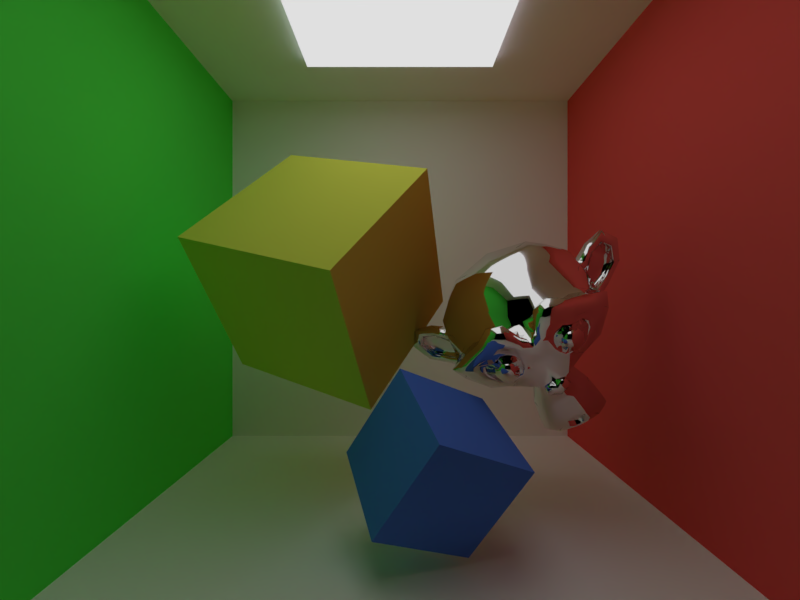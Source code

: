 # Source: blender_comp.blend  (saved by Blender 2.79.0; exported with 4.5.12 LTS)
import bpy
from mathutils import Matrix  # noqa: F401  (used for matrix-valued properties, if any)

bpy.ops.wm.read_factory_settings(use_empty=True)
scene = bpy.context.scene
scene.name = 'Scene'

# ---- collections
col_collection_1 = bpy.data.collections.new('Collection 1'); scene.collection.children.link(col_collection_1)

# ---- materials (node trees are filled in below, after node groups)
mat_monkey_spec = bpy.data.materials.new('monkey.spec')
mat_monkey_spec.alpha_threshold = 0.0
mat_monkey_spec.roughness = 0.5
mat_cube2_diff = bpy.data.materials.new('cube2.diff')
mat_cube2_diff.alpha_threshold = 0.0
mat_cube2_diff.roughness = 0.5
mat_cube1_diff = bpy.data.materials.new('cube1.diff')
mat_cube1_diff.alpha_threshold = 0.0
mat_cube1_diff.roughness = 0.5
mat_light_lumi = bpy.data.materials.new('light.lumi')
mat_light_lumi.alpha_threshold = 0.0
mat_light_lumi.preview_render_type = 'CUBE'
mat_light_lumi.roughness = 0.5
mat_light_lumi.specular_intensity = 0.5319
mat_white_diff = bpy.data.materials.new('white.diff')
mat_white_diff.alpha_threshold = 0.0
mat_white_diff.diffuse_color = (1.0, 1.0, 1.0, 1.0)
mat_white_diff.roughness = 0.5
mat_red_diff = bpy.data.materials.new('red.diff')
mat_red_diff.alpha_threshold = 0.0
mat_red_diff.diffuse_color = (1.0, 0.1, 0.1, 1.0)
mat_red_diff.roughness = 0.5
mat_green_diff = bpy.data.materials.new('green.diff')
mat_green_diff.alpha_threshold = 0.0
mat_green_diff.diffuse_color = (0.1, 1.0, 0.1, 1.0)
mat_green_diff.roughness = 0.5

# ---- material node trees
mat_monkey_spec.use_nodes = True; mat_monkey_spec.node_tree.nodes.clear()
_N = mat_monkey_spec.node_tree.nodes; _L = mat_monkey_spec.node_tree.links
n0 = _N.new('ShaderNodeOutputMaterial'); n0.name = 'Material Output'; n0.location = (300, 300)
n1 = _N.new('ShaderNodeBsdfAnisotropic'); n1.name = 'Glossy BSDF'; n1.location = (10, 300)
n1.distribution = 'GGX'
n1.inputs[1].default_value = 0.0
_L.new(n1.outputs[0], n0.inputs[0])
n0.is_active_output = True
mat_cube2_diff.use_nodes = True; mat_cube2_diff.node_tree.nodes.clear()
_N = mat_cube2_diff.node_tree.nodes; _L = mat_cube2_diff.node_tree.links
n0 = _N.new('ShaderNodeOutputMaterial'); n0.name = 'Material Output'; n0.location = (300, 300)
n1 = _N.new('ShaderNodeBsdfDiffuse'); n1.name = 'Diffuse BSDF'; n1.location = (10, 300)
n1.inputs[0].default_value = (0.08098, 0.2176, 0.8, 1.0)
_L.new(n1.outputs[0], n0.inputs[0])
n0.is_active_output = True
mat_cube1_diff.use_nodes = True; mat_cube1_diff.node_tree.nodes.clear()
_N = mat_cube1_diff.node_tree.nodes; _L = mat_cube1_diff.node_tree.links
n0 = _N.new('ShaderNodeOutputMaterial'); n0.name = 'Material Output'; n0.location = (300, 300)
n1 = _N.new('ShaderNodeBsdfDiffuse'); n1.name = 'Diffuse BSDF'; n1.location = (10, 300)
n1.inputs[0].default_value = (0.7897, 0.8, 0.1098, 1.0)
_L.new(n1.outputs[0], n0.inputs[0])
n0.is_active_output = True
mat_light_lumi.use_nodes = True; mat_light_lumi.node_tree.nodes.clear()
_N = mat_light_lumi.node_tree.nodes; _L = mat_light_lumi.node_tree.links
n0 = _N.new('ShaderNodeOutputMaterial'); n0.name = 'Material Output'; n0.location = (300, 300)
n1 = _N.new('ShaderNodeEmission'); n1.name = 'Emission'; n1.location = (10, 300)
n1.inputs[1].default_value = 0.8
n2 = _N.new('ShaderNodeRGB'); n2.name = 'RGB'; n2.location = (-180, 300)
n2.outputs[0].default_value = (0.9331, 0.9331, 0.9331, 1.0)
_L.new(n1.outputs[0], n0.inputs[0])
_L.new(n2.outputs[0], n1.inputs[0])
n0.is_active_output = True
mat_white_diff.use_nodes = True; mat_white_diff.node_tree.nodes.clear()
_N = mat_white_diff.node_tree.nodes; _L = mat_white_diff.node_tree.links
n0 = _N.new('ShaderNodeOutputMaterial'); n0.name = 'Material Output'; n0.location = (300, 300)
n1 = _N.new('ShaderNodeBsdfDiffuse'); n1.name = 'Diffuse BSDF'; n1.location = (10, 300)
n1.inputs[0].default_value = (1.0, 1.0, 1.0, 1.0)
_L.new(n1.outputs[0], n0.inputs[0])
n0.is_active_output = True

# ---- world
world_world = bpy.data.worlds.new('World'); scene.world = world_world
world_world.color = (0.05088, 0.05088, 0.05088)
world_world.use_sun_shadow = False
world_world.sun_shadow_jitter_overblur = 0.0
world_world.cycles.sampling_method = 'MANUAL'

# ---- cameras
cam_camera_001 = bpy.data.cameras.new('Camera.001')
cam_camera_001.clip_end = 100.0
cam_camera_001.lens = 20.0
cam_camera_001.sensor_width = 32.0
cam_camera_001.sensor_height = 18.0
cam_camera_001.display_size = 2.0
cam_camera_001.dof.focus_distance = 0.0

# ---- meshes
me_suzanne = bpy.data.meshes.new('Suzanne')
me_suzanne.from_pydata([(0.4375, -0.7656, 0.1641), (-0.4375, -0.7656, 0.1641), (0.5, -0.6875, 0.09375), (-0.5, -0.6875, 0.09375), (0.5469, -0.5781, 0.05469), (-0.5469, -0.5781, 0.05469), (0.3516, -0.6172, -0.02344), (-0.3516, -0.6172, -0.02344), (0.3516, -0.7188, 0.03125), (-0.3516, -0.7188, 0.03125), (0.3516, -0.7812, 0.1328), (-0.3516, -0.7812, 0.1328), (0.2734, -0.7969, 0.1641), (-0.2734, -0.7969, 0.1641), (0.2031, -0.7422, 0.09375), (-0.2031, -0.7422, 0.09375), (0.1562, -0.6484, 0.05469), (-0.1562, -0.6484, 0.05469), (0.07812, -0.6562, 0.2422), (-0.07812, -0.6562, 0.2422), (0.1406, -0.7422, 0.2422), (-0.1406, -0.7422, 0.2422), (0.2422, -0.7969, 0.2422), (-0.2422, -0.7969, 0.2422), (0.2734, -0.7969, 0.3281), (-0.2734, -0.7969, 0.3281), (0.2031, -0.7422, 0.3906), (-0.2031, -0.7422, 0.3906), (0.1562, -0.6484, 0.4375), (-0.1562, -0.6484, 0.4375), (0.3516, -0.6172, 0.5156), (-0.3516, -0.6172, 0.5156), (0.3516, -0.7188, 0.4531), (-0.3516, -0.7188, 0.4531), (0.3516, -0.7812, 0.3594), (-0.3516, -0.7812, 0.3594), (0.4375, -0.7656, 0.3281), (-0.4375, -0.7656, 0.3281), (0.5, -0.6875, 0.3906), (-0.5, -0.6875, 0.3906), (0.5469, -0.5781, 0.4375), (-0.5469, -0.5781, 0.4375), (0.625, -0.5625, 0.2422), (-0.625, -0.5625, 0.2422), (0.5625, -0.6719, 0.2422), (-0.5625, -0.6719, 0.2422), (0.4688, -0.7578, 0.2422), (-0.4688, -0.7578, 0.2422), (0.4766, -0.7734, 0.2422), (-0.4766, -0.7734, 0.2422), (0.4453, -0.7812, 0.3359), (-0.4453, -0.7812, 0.3359), (0.3516, -0.8047, 0.375), (-0.3516, -0.8047, 0.375), (0.2656, -0.8203, 0.3359), (-0.2656, -0.8203, 0.3359), (0.2266, -0.8203, 0.2422), (-0.2266, -0.8203, 0.2422), (0.2656, -0.8203, 0.1562), (-0.2656, -0.8203, 0.1562), (0.3516, -0.8281, 0.2422), (-0.3516, -0.8281, 0.2422), (0.3516, -0.8047, 0.1172), (-0.3516, -0.8047, 0.1172), (0.4453, -0.7812, 0.1562), (-0.4453, -0.7812, 0.1562), (0.0, -0.7422, 0.4297), (0.0, -0.8203, 0.3516), (0.0, -0.7344, -0.6797), (0.0, -0.7812, -0.3203), (0.0, -0.7969, -0.1875), (0.0, -0.7188, -0.7734), (0.0, -0.6016, 0.4062), (0.0, -0.5703, 0.5703), (0.0, 0.5469, 0.8984), (0.0, 0.8516, 0.5625), (0.0, 0.8281, 0.07031), (0.0, 0.3516, -0.3828), (0.2031, -0.5625, -0.1875), (-0.2031, -0.5625, -0.1875), (0.3125, -0.5703, -0.4375), (-0.3125, -0.5703, -0.4375), (0.3516, -0.5703, -0.6953), (-0.3516, -0.5703, -0.6953), (0.3672, -0.5312, -0.8906), (-0.3672, -0.5312, -0.8906), (0.3281, -0.5234, -0.9453), (-0.3281, -0.5234, -0.9453), (0.1797, -0.5547, -0.9688), (-0.1797, -0.5547, -0.9688), (0.0, -0.5781, -0.9844), (0.4375, -0.5312, -0.1406), (-0.4375, -0.5312, -0.1406), (0.6328, -0.5391, -0.03906), (-0.6328, -0.5391, -0.03906), (0.8281, -0.4453, 0.1484), (-0.8281, -0.4453, 0.1484), (0.8594, -0.5938, 0.4297), (-0.8594, -0.5938, 0.4297), (0.7109, -0.625, 0.4844), (-0.7109, -0.625, 0.4844), (0.4922, -0.6875, 0.6016), (-0.4922, -0.6875, 0.6016), (0.3203, -0.7344, 0.7578), (-0.3203, -0.7344, 0.7578), (0.1562, -0.7578, 0.7188), (-0.1562, -0.7578, 0.7188), (0.0625, -0.75, 0.4922), (-0.0625, -0.75, 0.4922), (0.1641, -0.7734, 0.4141), (-0.1641, -0.7734, 0.4141), (0.125, -0.7656, 0.3047), (-0.125, -0.7656, 0.3047), (0.2031, -0.7422, 0.09375), (-0.2031, -0.7422, 0.09375), (0.375, -0.7031, 0.01562), (-0.375, -0.7031, 0.01562), (0.4922, -0.6719, 0.0625), (-0.4922, -0.6719, 0.0625), (0.625, -0.6484, 0.1875), (-0.625, -0.6484, 0.1875), (0.6406, -0.6484, 0.2969), (-0.6406, -0.6484, 0.2969), (0.6016, -0.6641, 0.375), (-0.6016, -0.6641, 0.375), (0.4297, -0.7188, 0.4375), (-0.4297, -0.7188, 0.4375), (0.25, -0.7578, 0.4688), (-0.25, -0.7578, 0.4688), (0.0, -0.7344, -0.7656), (0.1094, -0.7344, -0.7188), (-0.1094, -0.7344, -0.7188), (0.1172, -0.7109, -0.8359), (-0.1172, -0.7109, -0.8359), (0.0625, -0.6953, -0.8828), (-0.0625, -0.6953, -0.8828), (0.0, -0.6875, -0.8906), (0.0, -0.75, -0.1953), (0.0, -0.7422, -0.1406), (0.1016, -0.7422, -0.1484), (-0.1016, -0.7422, -0.1484), (0.125, -0.75, -0.2266), (-0.125, -0.75, -0.2266), (0.08594, -0.7422, -0.2891), (-0.08594, -0.7422, -0.2891), (0.3984, -0.6719, -0.04688), (-0.3984, -0.6719, -0.04688), (0.6172, -0.625, 0.05469), (-0.6172, -0.625, 0.05469), (0.7266, -0.6016, 0.2031), (-0.7266, -0.6016, 0.2031), (0.7422, -0.6562, 0.375), (-0.7422, -0.6562, 0.375), (0.6875, -0.7266, 0.4141), (-0.6875, -0.7266, 0.4141), (0.4375, -0.7969, 0.5469), (-0.4375, -0.7969, 0.5469), (0.3125, -0.8359, 0.6406), (-0.3125, -0.8359, 0.6406), (0.2031, -0.8516, 0.6172), (-0.2031, -0.8516, 0.6172), (0.1016, -0.8438, 0.4297), (-0.1016, -0.8438, 0.4297), (0.125, -0.8125, -0.1016), (-0.125, -0.8125, -0.1016), (0.2109, -0.7109, -0.4453), (-0.2109, -0.7109, -0.4453), (0.25, -0.6875, -0.7031), (-0.25, -0.6875, -0.7031), (0.2656, -0.6641, -0.8203), (-0.2656, -0.6641, -0.8203), (0.2344, -0.6328, -0.9141), (-0.2344, -0.6328, -0.9141), (0.1641, -0.6328, -0.9297), (-0.1641, -0.6328, -0.9297), (0.0, -0.6406, -0.9453), (0.0, -0.7266, 0.04688), (0.0, -0.7656, 0.2109), (0.3281, -0.7422, 0.4766), (-0.3281, -0.7422, 0.4766), (0.1641, -0.75, 0.1406), (-0.1641, -0.75, 0.1406), (0.1328, -0.7578, 0.2109), (-0.1328, -0.7578, 0.2109), (0.1172, -0.7344, -0.6875), (-0.1172, -0.7344, -0.6875), (0.07812, -0.75, -0.4453), (-0.07812, -0.75, -0.4453), (0.0, -0.75, -0.4453), (0.0, -0.7422, -0.3281), (0.09375, -0.7812, -0.2734), (-0.09375, -0.7812, -0.2734), (0.1328, -0.7969, -0.2266), (-0.1328, -0.7969, -0.2266), (0.1094, -0.7812, -0.1328), (-0.1094, -0.7812, -0.1328), (0.03906, -0.7812, -0.125), (-0.03906, -0.7812, -0.125), (0.0, -0.8281, -0.2031), (0.04688, -0.8125, -0.1484), (-0.04688, -0.8125, -0.1484), (0.09375, -0.8125, -0.1562), (-0.09375, -0.8125, -0.1562), (0.1094, -0.8281, -0.2266), (-0.1094, -0.8281, -0.2266), (0.07812, -0.8047, -0.25), (-0.07812, -0.8047, -0.25), (0.0, -0.8047, -0.2891), (0.2578, -0.5547, -0.3125), (-0.2578, -0.5547, -0.3125), (0.1641, -0.7109, -0.2422), (-0.1641, -0.7109, -0.2422), (0.1797, -0.7109, -0.3125), (-0.1797, -0.7109, -0.3125), (0.2344, -0.5547, -0.25), (-0.2344, -0.5547, -0.25), (0.0, -0.6875, -0.875), (0.04688, -0.6875, -0.8672), (-0.04688, -0.6875, -0.8672), (0.09375, -0.7109, -0.8203), (-0.09375, -0.7109, -0.8203), (0.09375, -0.7266, -0.7422), (-0.09375, -0.7266, -0.7422), (0.0, -0.6562, -0.7812), (0.09375, -0.6641, -0.75), (-0.09375, -0.6641, -0.75), (0.09375, -0.6406, -0.8125), (-0.09375, -0.6406, -0.8125), (0.04688, -0.6328, -0.8516), (-0.04688, -0.6328, -0.8516), (0.0, -0.6328, -0.8594), (0.1719, -0.7812, 0.2188), (-0.1719, -0.7812, 0.2188), (0.1875, -0.7734, 0.1562), (-0.1875, -0.7734, 0.1562), (0.3359, -0.7578, 0.4297), (-0.3359, -0.7578, 0.4297), (0.2734, -0.7734, 0.4219), (-0.2734, -0.7734, 0.4219), (0.4219, -0.7734, 0.3984), (-0.4219, -0.7734, 0.3984), (0.5625, -0.6953, 0.3516), (-0.5625, -0.6953, 0.3516), (0.5859, -0.6875, 0.2891), (-0.5859, -0.6875, 0.2891), (0.5781, -0.6797, 0.1953), (-0.5781, -0.6797, 0.1953), (0.4766, -0.7188, 0.1016), (-0.4766, -0.7188, 0.1016), (0.375, -0.7422, 0.0625), (-0.375, -0.7422, 0.0625), (0.2266, -0.7812, 0.1094), (-0.2266, -0.7812, 0.1094), (0.1797, -0.7812, 0.2969), (-0.1797, -0.7812, 0.2969), (0.2109, -0.7812, 0.375), (-0.2109, -0.7812, 0.375), (0.2344, -0.7578, 0.3594), (-0.2344, -0.7578, 0.3594), (0.1953, -0.7578, 0.2969), (-0.1953, -0.7578, 0.2969), (0.2422, -0.7578, 0.125), (-0.2422, -0.7578, 0.125), (0.375, -0.7266, 0.08594), (-0.375, -0.7266, 0.08594), (0.4609, -0.7031, 0.1172), (-0.4609, -0.7031, 0.1172), (0.5469, -0.6719, 0.2109), (-0.5469, -0.6719, 0.2109), (0.5547, -0.6719, 0.2812), (-0.5547, -0.6719, 0.2812), (0.5312, -0.6797, 0.3359), (-0.5312, -0.6797, 0.3359), (0.4141, -0.75, 0.3906), (-0.4141, -0.75, 0.3906), (0.2812, -0.7656, 0.3984), (-0.2812, -0.7656, 0.3984), (0.3359, -0.75, 0.4062), (-0.3359, -0.75, 0.4062), (0.2031, -0.75, 0.1719), (-0.2031, -0.75, 0.1719), (0.1953, -0.75, 0.2266), (-0.1953, -0.75, 0.2266), (0.1094, -0.6094, 0.4609), (-0.1094, -0.6094, 0.4609), (0.1953, -0.6172, 0.6641), (-0.1953, -0.6172, 0.6641), (0.3359, -0.5938, 0.6875), (-0.3359, -0.5938, 0.6875), (0.4844, -0.5547, 0.5547), (-0.4844, -0.5547, 0.5547), (0.6797, -0.4922, 0.4531), (-0.6797, -0.4922, 0.4531), (0.7969, -0.4609, 0.4062), (-0.7969, -0.4609, 0.4062), (0.7734, -0.375, 0.1641), (-0.7734, -0.375, 0.1641), (0.6016, -0.4141, 0.0), (-0.6016, -0.4141, 0.0), (0.4375, -0.4688, -0.09375), (-0.4375, -0.4688, -0.09375), (0.0, -0.2891, 0.8984), (0.0, 0.07812, 0.9844), (0.0, 0.6719, -0.1953), (0.0, -0.1875, -0.4609), (0.0, -0.4609, -0.9766), (0.0, -0.3438, -0.8047), (0.0, -0.3203, -0.5703), (0.0, -0.2812, -0.4844), (0.8516, -0.05469, 0.2344), (-0.8516, -0.05469, 0.2344), (0.8594, 0.04688, 0.3203), (-0.8594, 0.04688, 0.3203), (0.7734, 0.4375, 0.2656), (-0.7734, 0.4375, 0.2656), (0.4609, 0.7031, 0.4375), (-0.4609, 0.7031, 0.4375), (0.7344, -0.07031, -0.04688), (-0.7344, -0.07031, -0.04688), (0.5938, 0.1641, -0.125), (-0.5938, 0.1641, -0.125), (0.6406, 0.4297, -0.007812), (-0.6406, 0.4297, -0.007812), (0.3359, 0.6641, 0.05469), (-0.3359, 0.6641, 0.05469), (0.2344, -0.4062, -0.3516), (-0.2344, -0.4062, -0.3516), (0.1797, -0.2578, -0.4141), (-0.1797, -0.2578, -0.4141), (0.2891, -0.3828, -0.7109), (-0.2891, -0.3828, -0.7109), (0.25, -0.3906, -0.5), (-0.25, -0.3906, -0.5), (0.3281, -0.3984, -0.9141), (-0.3281, -0.3984, -0.9141), (0.1406, -0.3672, -0.7578), (-0.1406, -0.3672, -0.7578), (0.125, -0.3594, -0.5391), (-0.125, -0.3594, -0.5391), (0.1641, -0.4375, -0.9453), (-0.1641, -0.4375, -0.9453), (0.2188, -0.4297, -0.2812), (-0.2188, -0.4297, -0.2812), (0.2109, -0.4688, -0.2266), (-0.2109, -0.4688, -0.2266), (0.2031, -0.5, -0.1719), (-0.2031, -0.5, -0.1719), (0.2109, -0.1641, -0.3906), (-0.2109, -0.1641, -0.3906), (0.2969, 0.2656, -0.3125), (-0.2969, 0.2656, -0.3125), (0.3438, 0.5391, -0.1484), (-0.3438, 0.5391, -0.1484), (0.4531, 0.3828, 0.8672), (-0.4531, 0.3828, 0.8672), (0.4531, 0.07031, 0.9297), (-0.4531, 0.07031, 0.9297), (0.4531, -0.2344, 0.8516), (-0.4531, -0.2344, 0.8516), (0.4609, -0.4297, 0.5234), (-0.4609, -0.4297, 0.5234), (0.7266, -0.3359, 0.4062), (-0.7266, -0.3359, 0.4062), (0.6328, -0.2812, 0.4531), (-0.6328, -0.2812, 0.4531), (0.6406, -0.05469, 0.7031), (-0.6406, -0.05469, 0.7031), (0.7969, -0.125, 0.5625), (-0.7969, -0.125, 0.5625), (0.7969, 0.1172, 0.6172), (-0.7969, 0.1172, 0.6172), (0.6406, 0.1953, 0.75), (-0.6406, 0.1953, 0.75), (0.6406, 0.4453, 0.6797), (-0.6406, 0.4453, 0.6797), (0.7969, 0.3594, 0.5391), (-0.7969, 0.3594, 0.5391), (0.6172, 0.5859, 0.3281), (-0.6172, 0.5859, 0.3281), (0.4844, 0.5469, 0.02344), (-0.4844, 0.5469, 0.02344), (0.8203, 0.2031, 0.3281), (-0.8203, 0.2031, 0.3281), (0.4062, -0.1484, -0.1719), (-0.4062, -0.1484, -0.1719), (0.4297, 0.2109, -0.1953), (-0.4297, 0.2109, -0.1953), (0.8906, 0.2344, 0.4062), (-0.8906, 0.2344, 0.4062), (0.7734, 0.125, -0.1406), (-0.7734, 0.125, -0.1406), (1.039, 0.3281, -0.1016), (-1.039, 0.3281, -0.1016), (1.281, 0.4297, 0.05469), (-1.281, 0.4297, 0.05469), (1.352, 0.4219, 0.3203), (-1.352, 0.4219, 0.3203), (1.234, 0.4219, 0.5078), (-1.234, 0.4219, 0.5078), (1.023, 0.3125, 0.4766), (-1.023, 0.3125, 0.4766), (1.016, 0.2891, 0.4141), (-1.016, 0.2891, 0.4141), (1.188, 0.3906, 0.4375), (-1.188, 0.3906, 0.4375), (1.266, 0.4062, 0.2891), (-1.266, 0.4062, 0.2891), (1.211, 0.4062, 0.07812), (-1.211, 0.4062, 0.07812), (1.031, 0.3047, -0.03906), (-1.031, 0.3047, -0.03906), (0.8281, 0.1328, -0.07031), (-0.8281, 0.1328, -0.07031), (0.9219, 0.2188, 0.3594), (-0.9219, 0.2188, 0.3594), (0.9453, 0.2891, 0.3047), (-0.9453, 0.2891, 0.3047), (0.8828, 0.2109, -0.02344), (-0.8828, 0.2109, -0.02344), (1.039, 0.3672, 0.0), (-1.039, 0.3672, 0.0), (1.188, 0.4453, 0.09375), (-1.188, 0.4453, 0.09375), (1.234, 0.4453, 0.25), (-1.234, 0.4453, 0.25), (1.172, 0.4375, 0.3594), (-1.172, 0.4375, 0.3594), (1.023, 0.3594, 0.3438), (-1.023, 0.3594, 0.3438), (0.8438, 0.2109, 0.2891), (-0.8438, 0.2109, 0.2891), (0.8359, 0.2734, 0.1719), (-0.8359, 0.2734, 0.1719), (0.7578, 0.2734, 0.09375), (-0.7578, 0.2734, 0.09375), (0.8203, 0.2734, 0.08594), (-0.8203, 0.2734, 0.08594), (0.8438, 0.2734, 0.01562), (-0.8438, 0.2734, 0.01562), (0.8125, 0.2734, -0.01562), (-0.8125, 0.2734, -0.01562), (0.7266, 0.07031, 0.0), (-0.7266, 0.07031, 0.0), (0.7188, 0.1719, -0.02344), (-0.7188, 0.1719, -0.02344), (0.7188, 0.1875, 0.03906), (-0.7188, 0.1875, 0.03906), (0.7969, 0.2109, 0.2031), (-0.7969, 0.2109, 0.2031), (0.8906, 0.2656, 0.2422), (-0.8906, 0.2656, 0.2422), (0.8906, 0.3203, 0.2344), (-0.8906, 0.3203, 0.2344), (0.8125, 0.3203, -0.01562), (-0.8125, 0.3203, -0.01562), (0.8516, 0.3203, 0.01562), (-0.8516, 0.3203, 0.01562), (0.8281, 0.3203, 0.07812), (-0.8281, 0.3203, 0.07812), (0.7656, 0.3203, 0.09375), (-0.7656, 0.3203, 0.09375), (0.8438, 0.3203, 0.1719), (-0.8438, 0.3203, 0.1719), (1.039, 0.4141, 0.3281), (-1.039, 0.4141, 0.3281), (1.188, 0.4844, 0.3438), (-1.188, 0.4844, 0.3438), (1.258, 0.4922, 0.2422), (-1.258, 0.4922, 0.2422), (1.211, 0.4844, 0.08594), (-1.211, 0.4844, 0.08594), (1.047, 0.4219, 0.0), (-1.047, 0.4219, 0.0), (0.8828, 0.2656, -0.01562), (-0.8828, 0.2656, -0.01562), (0.9531, 0.3438, 0.2891), (-0.9531, 0.3438, 0.2891), (0.8906, 0.3281, 0.1094), (-0.8906, 0.3281, 0.1094), (0.9375, 0.3359, 0.0625), (-0.9375, 0.3359, 0.0625), (1.0, 0.3672, 0.125), (-1.0, 0.3672, 0.125), (0.9609, 0.3516, 0.1719), (-0.9609, 0.3516, 0.1719), (1.016, 0.375, 0.2344), (-1.016, 0.375, 0.2344), (1.055, 0.3828, 0.1875), (-1.055, 0.3828, 0.1875), (1.109, 0.3906, 0.2109), (-1.109, 0.3906, 0.2109), (1.086, 0.3906, 0.2734), (-1.086, 0.3906, 0.2734), (1.023, 0.4844, 0.4375), (-1.023, 0.4844, 0.4375), (1.25, 0.5469, 0.4688), (-1.25, 0.5469, 0.4688), (1.367, 0.5, 0.2969), (-1.367, 0.5, 0.2969), (1.312, 0.5312, 0.05469), (-1.312, 0.5312, 0.05469), (1.039, 0.4922, -0.08594), (-1.039, 0.4922, -0.08594), (0.7891, 0.3281, -0.125), (-0.7891, 0.3281, -0.125), (0.8594, 0.3828, 0.3828), (-0.8594, 0.3828, 0.3828)], [], [(46, 0, 2, 44), (3, 1, 47, 45), (44, 2, 4, 42), (5, 3, 45, 43), (2, 8, 6, 4), (7, 9, 3, 5), (0, 10, 8, 2), (9, 11, 1, 3), (10, 12, 14, 8), (15, 13, 11, 9), (8, 14, 16, 6), (17, 15, 9, 7), (14, 20, 18, 16), (19, 21, 15, 17), (12, 22, 20, 14), (21, 23, 13, 15), (22, 24, 26, 20), (27, 25, 23, 21), (20, 26, 28, 18), (29, 27, 21, 19), (26, 32, 30, 28), (31, 33, 27, 29), (24, 34, 32, 26), (33, 35, 25, 27), (34, 36, 38, 32), (39, 37, 35, 33), (32, 38, 40, 30), (41, 39, 33, 31), (38, 44, 42, 40), (43, 45, 39, 41), (36, 46, 44, 38), (45, 47, 37, 39), (46, 36, 50, 48), (51, 37, 47, 49), (36, 34, 52, 50), (53, 35, 37, 51), (34, 24, 54, 52), (55, 25, 35, 53), (24, 22, 56, 54), (57, 23, 25, 55), (22, 12, 58, 56), (59, 13, 23, 57), (12, 10, 62, 58), (63, 11, 13, 59), (10, 0, 64, 62), (65, 1, 11, 63), (0, 46, 48, 64), (49, 47, 1, 65), (60, 64, 48), (49, 65, 61), (62, 64, 60), (61, 65, 63), (60, 58, 62), (63, 59, 61), (60, 56, 58), (59, 57, 61), (60, 54, 56), (57, 55, 61), (60, 52, 54), (55, 53, 61), (60, 50, 52), (53, 51, 61), (60, 48, 50), (51, 49, 61), (88, 173, 175, 90), (175, 174, 89, 90), (86, 171, 173, 88), (174, 172, 87, 89), (84, 169, 171, 86), (172, 170, 85, 87), (82, 167, 169, 84), (170, 168, 83, 85), (80, 165, 167, 82), (168, 166, 81, 83), (78, 91, 145, 163), (146, 92, 79, 164), (91, 93, 147, 145), (148, 94, 92, 146), (93, 95, 149, 147), (150, 96, 94, 148), (95, 97, 151, 149), (152, 98, 96, 150), (97, 99, 153, 151), (154, 100, 98, 152), (99, 101, 155, 153), (156, 102, 100, 154), (101, 103, 157, 155), (158, 104, 102, 156), (103, 105, 159, 157), (160, 106, 104, 158), (105, 107, 161, 159), (162, 108, 106, 160), (107, 66, 67, 161), (67, 66, 108, 162), (109, 127, 159, 161), (160, 128, 110, 162), (127, 178, 157, 159), (158, 179, 128, 160), (125, 155, 157, 178), (158, 156, 126, 179), (123, 153, 155, 125), (156, 154, 124, 126), (121, 151, 153, 123), (154, 152, 122, 124), (119, 149, 151, 121), (152, 150, 120, 122), (117, 147, 149, 119), (150, 148, 118, 120), (115, 145, 147, 117), (148, 146, 116, 118), (113, 163, 145, 115), (146, 164, 114, 116), (113, 180, 176, 163), (176, 181, 114, 164), (109, 161, 67, 111), (67, 162, 110, 112), (111, 67, 177, 182), (177, 67, 112, 183), (176, 180, 182, 177), (183, 181, 176, 177), (134, 136, 175, 173), (175, 136, 135, 174), (132, 134, 173, 171), (174, 135, 133, 172), (130, 132, 171, 169), (172, 133, 131, 170), (165, 186, 184, 167), (185, 187, 166, 168), (130, 169, 167, 184), (168, 170, 131, 185), (143, 189, 188, 186), (188, 189, 144, 187), (184, 186, 188, 68), (188, 187, 185, 68), (129, 130, 184, 68), (185, 131, 129, 68), (141, 192, 190, 143), (191, 193, 142, 144), (139, 194, 192, 141), (193, 195, 140, 142), (138, 196, 194, 139), (195, 197, 138, 140), (137, 70, 196, 138), (197, 70, 137, 138), (189, 143, 190, 69), (191, 144, 189, 69), (69, 190, 205, 207), (206, 191, 69, 207), (70, 198, 199, 196), (200, 198, 70, 197), (196, 199, 201, 194), (202, 200, 197, 195), (194, 201, 203, 192), (204, 202, 195, 193), (192, 203, 205, 190), (206, 204, 193, 191), (198, 203, 201, 199), (202, 204, 198, 200), (198, 207, 205, 203), (206, 207, 198, 204), (138, 139, 163, 176), (164, 140, 138, 176), (139, 141, 210, 163), (211, 142, 140, 164), (141, 143, 212, 210), (213, 144, 142, 211), (143, 186, 165, 212), (166, 187, 144, 213), (80, 208, 212, 165), (213, 209, 81, 166), (208, 214, 210, 212), (211, 215, 209, 213), (78, 163, 210, 214), (211, 164, 79, 215), (130, 129, 71, 221), (71, 129, 131, 222), (132, 130, 221, 219), (222, 131, 133, 220), (134, 132, 219, 217), (220, 133, 135, 218), (136, 134, 217, 216), (218, 135, 136, 216), (216, 217, 228, 230), (229, 218, 216, 230), (217, 219, 226, 228), (227, 220, 218, 229), (219, 221, 224, 226), (225, 222, 220, 227), (221, 71, 223, 224), (223, 71, 222, 225), (223, 230, 228, 224), (229, 230, 223, 225), (224, 228, 226), (227, 229, 225), (182, 180, 233, 231), (234, 181, 183, 232), (111, 182, 231, 253), (232, 183, 112, 254), (109, 111, 253, 255), (254, 112, 110, 256), (180, 113, 251, 233), (252, 114, 181, 234), (113, 115, 249, 251), (250, 116, 114, 252), (115, 117, 247, 249), (248, 118, 116, 250), (117, 119, 245, 247), (246, 120, 118, 248), (119, 121, 243, 245), (244, 122, 120, 246), (121, 123, 241, 243), (242, 124, 122, 244), (123, 125, 239, 241), (240, 126, 124, 242), (125, 178, 235, 239), (236, 179, 126, 240), (178, 127, 237, 235), (238, 128, 179, 236), (127, 109, 255, 237), (256, 110, 128, 238), (237, 255, 257, 275), (258, 256, 238, 276), (235, 237, 275, 277), (276, 238, 236, 278), (239, 235, 277, 273), (278, 236, 240, 274), (241, 239, 273, 271), (274, 240, 242, 272), (243, 241, 271, 269), (272, 242, 244, 270), (245, 243, 269, 267), (270, 244, 246, 268), (247, 245, 267, 265), (268, 246, 248, 266), (249, 247, 265, 263), (266, 248, 250, 264), (251, 249, 263, 261), (264, 250, 252, 262), (233, 251, 261, 279), (262, 252, 234, 280), (255, 253, 259, 257), (260, 254, 256, 258), (253, 231, 281, 259), (282, 232, 254, 260), (231, 233, 279, 281), (280, 234, 232, 282), (66, 107, 283, 72), (284, 108, 66, 72), (107, 105, 285, 283), (286, 106, 108, 284), (105, 103, 287, 285), (288, 104, 106, 286), (103, 101, 289, 287), (290, 102, 104, 288), (101, 99, 291, 289), (292, 100, 102, 290), (99, 97, 293, 291), (294, 98, 100, 292), (97, 95, 295, 293), (296, 96, 98, 294), (95, 93, 297, 295), (298, 94, 96, 296), (93, 91, 299, 297), (300, 92, 94, 298), (307, 308, 327, 337), (328, 308, 307, 338), (306, 307, 337, 335), (338, 307, 306, 336), (305, 306, 335, 339), (336, 306, 305, 340), (88, 90, 305, 339), (305, 90, 89, 340), (86, 88, 339, 333), (340, 89, 87, 334), (84, 86, 333, 329), (334, 87, 85, 330), (82, 84, 329, 331), (330, 85, 83, 332), (329, 335, 337, 331), (338, 336, 330, 332), (329, 333, 339, 335), (340, 334, 330, 336), (325, 331, 337, 327), (338, 332, 326, 328), (80, 82, 331, 325), (332, 83, 81, 326), (208, 341, 343, 214), (344, 342, 209, 215), (80, 325, 341, 208), (342, 326, 81, 209), (78, 214, 343, 345), (344, 215, 79, 346), (78, 345, 299, 91), (300, 346, 79, 92), (76, 323, 351, 303), (352, 324, 76, 303), (303, 351, 349, 77), (350, 352, 303, 77), (77, 349, 347, 304), (348, 350, 77, 304), (304, 347, 327, 308), (328, 348, 304, 308), (325, 327, 347, 341), (348, 328, 326, 342), (295, 297, 317, 309), (318, 298, 296, 310), (75, 315, 323, 76), (324, 316, 75, 76), (301, 357, 355, 302), (356, 358, 301, 302), (302, 355, 353, 74), (354, 356, 302, 74), (74, 353, 315, 75), (316, 354, 74, 75), (291, 293, 361, 363), (362, 294, 292, 364), (363, 361, 367, 365), (368, 362, 364, 366), (365, 367, 369, 371), (370, 368, 366, 372), (371, 369, 375, 373), (376, 370, 372, 374), (313, 377, 373, 375), (374, 378, 314, 376), (315, 353, 373, 377), (374, 354, 316, 378), (353, 355, 371, 373), (372, 356, 354, 374), (355, 357, 365, 371), (366, 358, 356, 372), (357, 359, 363, 365), (364, 360, 358, 366), (289, 291, 363, 359), (364, 292, 290, 360), (73, 359, 357, 301), (358, 360, 73, 301), (283, 285, 287, 289), (288, 286, 284, 290), (283, 289, 359, 73), (360, 290, 284, 73), (72, 283, 73), (73, 284, 72), (293, 295, 309, 361), (310, 296, 294, 362), (309, 311, 367, 361), (368, 312, 310, 362), (311, 381, 369, 367), (370, 382, 312, 368), (313, 375, 369, 381), (370, 376, 314, 382), (347, 349, 385, 383), (386, 350, 348, 384), (317, 383, 385, 319), (386, 384, 318, 320), (297, 299, 383, 317), (384, 300, 298, 318), (299, 343, 341, 383), (342, 344, 300, 384), (341, 347, 383), (384, 348, 342), (299, 345, 343), (344, 346, 300), (313, 321, 379, 377), (380, 322, 314, 378), (315, 377, 379, 323), (380, 378, 316, 324), (319, 385, 379, 321), (380, 386, 320, 322), (349, 351, 379, 385), (380, 352, 350, 386), (323, 379, 351), (352, 380, 324), (399, 387, 413, 401), (414, 388, 400, 402), (399, 401, 403, 397), (404, 402, 400, 398), (397, 403, 405, 395), (406, 404, 398, 396), (395, 405, 407, 393), (408, 406, 396, 394), (393, 407, 409, 391), (410, 408, 394, 392), (391, 409, 411, 389), (412, 410, 392, 390), (409, 419, 417, 411), (418, 420, 410, 412), (407, 421, 419, 409), (420, 422, 408, 410), (405, 423, 421, 407), (422, 424, 406, 408), (403, 425, 423, 405), (424, 426, 404, 406), (401, 427, 425, 403), (426, 428, 402, 404), (401, 413, 415, 427), (416, 414, 402, 428), (317, 319, 443, 441), (444, 320, 318, 442), (319, 389, 411, 443), (412, 390, 320, 444), (309, 317, 441, 311), (442, 318, 310, 312), (381, 429, 413, 387), (414, 430, 382, 388), (411, 417, 439, 443), (440, 418, 412, 444), (437, 445, 443, 439), (444, 446, 438, 440), (433, 445, 437, 435), (438, 446, 434, 436), (431, 447, 445, 433), (446, 448, 432, 434), (429, 447, 431, 449), (432, 448, 430, 450), (413, 429, 449, 415), (450, 430, 414, 416), (311, 447, 429, 381), (430, 448, 312, 382), (311, 441, 445, 447), (446, 442, 312, 448), (441, 443, 445), (446, 444, 442), (415, 449, 451, 475), (452, 450, 416, 476), (449, 431, 461, 451), (462, 432, 450, 452), (431, 433, 459, 461), (460, 434, 432, 462), (433, 435, 457, 459), (458, 436, 434, 460), (435, 437, 455, 457), (456, 438, 436, 458), (437, 439, 453, 455), (454, 440, 438, 456), (439, 417, 473, 453), (474, 418, 440, 454), (427, 415, 475, 463), (476, 416, 428, 464), (425, 427, 463, 465), (464, 428, 426, 466), (423, 425, 465, 467), (466, 426, 424, 468), (421, 423, 467, 469), (468, 424, 422, 470), (419, 421, 469, 471), (470, 422, 420, 472), (417, 419, 471, 473), (472, 420, 418, 474), (457, 455, 479, 477), (480, 456, 458, 478), (477, 479, 481, 483), (482, 480, 478, 484), (483, 481, 487, 485), (488, 482, 484, 486), (485, 487, 489, 491), (490, 488, 486, 492), (463, 475, 485, 491), (486, 476, 464, 492), (451, 483, 485, 475), (486, 484, 452, 476), (451, 461, 477, 483), (478, 462, 452, 484), (457, 477, 461, 459), (462, 478, 458, 460), (453, 473, 479, 455), (480, 474, 454, 456), (471, 481, 479, 473), (480, 482, 472, 474), (469, 487, 481, 471), (482, 488, 470, 472), (467, 489, 487, 469), (488, 490, 468, 470), (465, 491, 489, 467), (490, 492, 466, 468), (463, 491, 465), (466, 492, 464), (391, 389, 503, 501), (504, 390, 392, 502), (393, 391, 501, 499), (502, 392, 394, 500), (395, 393, 499, 497), (500, 394, 396, 498), (397, 395, 497, 495), (498, 396, 398, 496), (399, 397, 495, 493), (496, 398, 400, 494), (387, 399, 493, 505), (494, 400, 388, 506), (493, 501, 503, 505), (504, 502, 494, 506), (493, 495, 499, 501), (500, 496, 494, 502), (495, 497, 499), (500, 498, 496), (313, 381, 387, 505), (388, 382, 314, 506), (313, 505, 503, 321), (504, 506, 314, 322), (319, 321, 503, 389), (504, 322, 320, 390)])
me_suzanne.polygons.foreach_set('use_smooth', [True] * 500)
me_suzanne.materials.append(mat_monkey_spec)
me_suzanne.use_remesh_preserve_volume = False
me_suzanne.use_remesh_preserve_attributes = False
me_suzanne.use_mirror_vertex_groups = False
me_suzanne.update()
me_cube_003 = bpy.data.meshes.new('Cube.003')
me_cube_003.from_pydata([(-1.0, -1.0, -1.0), (-1.0, -1.0, 1.0), (-1.0, 1.0, -1.0), (-1.0, 1.0, 1.0), (1.0, -1.0, -1.0), (1.0, -1.0, 1.0), (1.0, 1.0, -1.0), (1.0, 1.0, 1.0)], [], [(0, 1, 3, 2), (2, 3, 7, 6), (6, 7, 5, 4), (4, 5, 1, 0), (2, 6, 4, 0), (7, 3, 1, 5)])
me_cube_003.materials.append(mat_cube2_diff)
me_cube_003.use_remesh_preserve_volume = False
me_cube_003.use_remesh_preserve_attributes = False
me_cube_003.use_mirror_vertex_groups = False
me_cube_003.update()
me_cube_002 = bpy.data.meshes.new('Cube.002')
me_cube_002.from_pydata([(-1.0, -1.0, -1.0), (-1.0, -1.0, 1.0), (-1.0, 1.0, -1.0), (-1.0, 1.0, 1.0), (1.0, -1.0, -1.0), (1.0, -1.0, 1.0), (1.0, 1.0, -1.0), (1.0, 1.0, 1.0)], [], [(0, 1, 3, 2), (2, 3, 7, 6), (6, 7, 5, 4), (4, 5, 1, 0), (2, 6, 4, 0), (7, 3, 1, 5)])
me_cube_002.materials.append(mat_cube1_diff)
me_cube_002.use_remesh_preserve_volume = False
me_cube_002.use_remesh_preserve_attributes = False
me_cube_002.use_mirror_vertex_groups = False
me_cube_002.update()
me_cube_001 = bpy.data.meshes.new('Cube.001')
me_cube_001.from_pydata([(-1.0, -1.0, -1.0), (-1.0, -1.0, 1.0), (-1.0, 1.0, -1.0), (-1.0, 1.0, 1.0), (1.0, -1.0, -1.0), (1.0, -1.0, 1.0), (1.0, 1.0, -1.0), (1.0, 1.0, 1.0)], [], [(0, 1, 3, 2), (2, 3, 7, 6), (6, 7, 5, 4), (4, 5, 1, 0), (2, 6, 4, 0), (7, 3, 1, 5)])
me_cube_001.materials.append(mat_light_lumi)
me_cube_001.use_remesh_preserve_volume = False
me_cube_001.use_remesh_preserve_attributes = False
me_cube_001.use_mirror_vertex_groups = False
me_cube_001.update()
me_bottom_wall = bpy.data.meshes.new('bottom-wall')
me_bottom_wall.from_pydata([(-5.0, 0.0, 10.0), (5.0, 0.0, 10.0), (5.0, 0.0, -5.0), (-5.0, 0.0, -5.0)], [], [(0, 1, 2, 3)])
me_bottom_wall.polygons.foreach_set('use_smooth', [True] * 1)
_k = set([(0, 1), (0, 3), (1, 2), (2, 3)])
me_bottom_wall.attributes.new('sharp_edge', 'BOOLEAN', 'EDGE').data.foreach_set('value', [ (min(e.vertices), max(e.vertices)) in _k for e in me_bottom_wall.edges])
me_bottom_wall.materials.append(mat_white_diff)
me_bottom_wall.use_remesh_preserve_volume = False
me_bottom_wall.use_remesh_preserve_attributes = False
me_bottom_wall.use_mirror_vertex_groups = False
me_bottom_wall.update()
me_bottom_wall.normals_split_custom_set([tuple(v) for v in zip(*[iter([0.0, 1.0, 0.0, 0.0, 1.0, 0.0, 0.0, 1.0, 0.0, 0.0, 1.0, 0.0])] * 3)])
me_top_wall = bpy.data.meshes.new('top-wall')
me_top_wall.from_pydata([(-5.0, 10.0, -5.0), (5.0, 10.0, -5.0), (5.0, 10.0, 10.0), (-5.0, 10.0, 10.0)], [], [(0, 1, 2, 3)])
me_top_wall.polygons.foreach_set('use_smooth', [True] * 1)
_k = set([(0, 1), (0, 3), (1, 2), (2, 3)])
me_top_wall.attributes.new('sharp_edge', 'BOOLEAN', 'EDGE').data.foreach_set('value', [ (min(e.vertices), max(e.vertices)) in _k for e in me_top_wall.edges])
me_top_wall.materials.append(mat_white_diff)
me_top_wall.use_remesh_preserve_volume = False
me_top_wall.use_remesh_preserve_attributes = False
me_top_wall.use_mirror_vertex_groups = False
me_top_wall.update()
me_top_wall.normals_split_custom_set([tuple(v) for v in zip(*[iter([0.0, -1.0, 0.0, 0.0, -1.0, 0.0, 0.0, -1.0, 0.0, 0.0, -1.0, 0.0])] * 3)])
me_right_wall = bpy.data.meshes.new('right-wall')
me_right_wall.from_pydata([(5.0, 0.0, -5.0), (5.0, 0.0, 10.0), (5.0, 10.0, 10.0), (5.0, 10.0, -5.0)], [], [(0, 1, 2, 3)])
me_right_wall.polygons.foreach_set('use_smooth', [True] * 1)
_k = set([(0, 1), (0, 3), (1, 2), (2, 3)])
me_right_wall.attributes.new('sharp_edge', 'BOOLEAN', 'EDGE').data.foreach_set('value', [ (min(e.vertices), max(e.vertices)) in _k for e in me_right_wall.edges])
me_right_wall.materials.append(mat_red_diff)
me_right_wall.use_remesh_preserve_volume = False
me_right_wall.use_remesh_preserve_attributes = False
me_right_wall.use_mirror_vertex_groups = False
me_right_wall.update()
me_right_wall.normals_split_custom_set([tuple(v) for v in zip(*[iter([-1.0, 0.0, 0.0, -1.0, 0.0, 0.0, -1.0, 0.0, 0.0, -1.0, 0.0, 0.0])] * 3)])
me_front_wall = bpy.data.meshes.new('front-wall')
me_front_wall.from_pydata([(-5.0, 0.0, 10.0), (5.0, 0.0, 10.0), (5.0, 10.0, 10.0), (-5.0, 10.0, 10.0)], [], [(0, 1, 2, 3)])
me_front_wall.polygons.foreach_set('use_smooth', [True] * 1)
_k = set([(0, 1), (0, 3), (1, 2), (2, 3)])
me_front_wall.attributes.new('sharp_edge', 'BOOLEAN', 'EDGE').data.foreach_set('value', [ (min(e.vertices), max(e.vertices)) in _k for e in me_front_wall.edges])
_ca = me_front_wall.color_attributes.new('Col', 'BYTE_COLOR', 'CORNER')
_ca.data.foreach_set('color', [1.0, 1.0, 1.0, 1.0, 1.0, 1.0, 1.0, 1.0, 1.0, 1.0, 1.0, 1.0, 1.0, 1.0, 1.0, 1.0])
me_front_wall.materials.append(mat_white_diff)
me_front_wall.use_remesh_preserve_volume = False
me_front_wall.use_remesh_preserve_attributes = False
me_front_wall.use_mirror_vertex_groups = False
me_front_wall.update()
me_front_wall.normals_split_custom_set([tuple(v) for v in zip(*[iter([-2.088e-12, 4.777e-05, -1.0, -4.777e-05, -2.088e-12, -1.0, 2.088e-12, -4.777e-05, -1.0, 4.777e-05, 2.088e-12, -1.0])] * 3)])
me_left_wall = bpy.data.meshes.new('left-wall')
me_left_wall.from_pydata([(-5.0, 0.0, 10.0), (-5.0, 0.0, -5.0), (-5.0, 10.0, -5.0), (-5.0, 10.0, 10.0)], [], [(0, 1, 2, 3)])
me_left_wall.polygons.foreach_set('use_smooth', [True] * 1)
_k = set([(0, 1), (0, 3), (1, 2), (2, 3)])
me_left_wall.attributes.new('sharp_edge', 'BOOLEAN', 'EDGE').data.foreach_set('value', [ (min(e.vertices), max(e.vertices)) in _k for e in me_left_wall.edges])
me_left_wall.materials.append(mat_green_diff)
me_left_wall.use_remesh_preserve_volume = False
me_left_wall.use_remesh_preserve_attributes = False
me_left_wall.use_mirror_vertex_groups = False
me_left_wall.update()
me_left_wall.normals_split_custom_set([tuple(v) for v in zip(*[iter([1.0, 0.0, 0.0, 1.0, 0.0, 0.0, 1.0, 0.0, 0.0, 1.0, 0.0, 0.0])] * 3)])
me_back_wall = bpy.data.meshes.new('back-wall')
me_back_wall.from_pydata([(-5.0, 0.0, -5.0), (5.0, 0.0, -5.0), (5.0, 10.0, -5.0), (-5.0, 10.0, -5.0)], [], [(0, 1, 2, 3)])
me_back_wall.polygons.foreach_set('use_smooth', [True] * 1)
_k = set([(0, 1), (0, 3), (1, 2), (2, 3)])
me_back_wall.attributes.new('sharp_edge', 'BOOLEAN', 'EDGE').data.foreach_set('value', [ (min(e.vertices), max(e.vertices)) in _k for e in me_back_wall.edges])
me_back_wall.materials.append(mat_white_diff)
me_back_wall.use_remesh_preserve_volume = False
me_back_wall.use_remesh_preserve_attributes = False
me_back_wall.use_mirror_vertex_groups = False
me_back_wall.update()
me_back_wall.normals_split_custom_set([tuple(v) for v in zip(*[iter([0.0, 0.0, 1.0, 0.0, 0.0, 1.0, 0.0, 0.0, 1.0, 0.0, 0.0, 1.0])] * 3)])

# ---- objects
ob_suzanne = bpy.data.objects.new('Suzanne', me_suzanne)
ob_cube_002 = bpy.data.objects.new('Cube.002', me_cube_003)
ob_cube_001 = bpy.data.objects.new('Cube.001', me_cube_002)
ob_camera = bpy.data.objects.new('Camera', cam_camera_001)
ob_cube = bpy.data.objects.new('Cube', me_cube_001)
ob_bottom_wall = bpy.data.objects.new('bottom-wall', me_bottom_wall)
ob_top_wall = bpy.data.objects.new('top-wall', me_top_wall)
ob_right_wall = bpy.data.objects.new('right-wall', me_right_wall)
ob_front_wall = bpy.data.objects.new('front-wall', me_front_wall)
ob_left_wall = bpy.data.objects.new('left-wall', me_left_wall)
ob_back_wall = bpy.data.objects.new('back-wall', me_back_wall)

# ---- transforms, parenting, visibility, modifiers, constraints
ob_suzanne.location = (2.531, -0.2257, 3.419)
ob_suzanne.rotation_euler = (6.823, -0.4939, -0.2627)
ob_suzanne.scale = (1.689, 1.689, 1.689)
ob_suzanne.lineart.crease_threshold = 0.0
ob_cube_002.location = (0.5209, -2.203, 1.564)
ob_cube_002.rotation_euler = (0.8796, -0.9712, -0.4598)
ob_cube_002.scale = (0.878, 0.878, 0.878)
ob_cube_002.lineart.crease_threshold = 0.0
ob_cube_001.location = (-1.465, 0.2643, 4.606)
ob_cube_001.rotation_euler = (-4.028, 2.935, -3.612)
ob_cube_001.scale = (1.659, 1.659, 1.659)
ob_cube_001.lineart.crease_threshold = 0.0
ob_camera.location = (0.0, -9.929, 4.06)
ob_camera.rotation_euler = (1.571, 0.0, 0.0)
ob_camera.lineart.crease_threshold = 0.0
ob_cube.location = (0.0, -3.237, 9.958)
ob_cube.scale = (2.279, -5.6, 0.1648)
ob_cube.lineart.crease_threshold = 0.0
ob_bottom_wall.location = (0.0, 0.0, 0.0)
ob_bottom_wall.rotation_euler = (1.571, -0.0, 0.0)
ob_bottom_wall.lineart.crease_threshold = 0.0
ob_top_wall.location = (0.0, 0.0, 0.0)
ob_top_wall.rotation_euler = (1.571, -0.0, 0.0)
ob_top_wall.lineart.crease_threshold = 0.0
ob_right_wall.location = (0.0, 0.0, 0.0)
ob_right_wall.rotation_euler = (1.571, -0.0, 0.0)
ob_right_wall.lineart.crease_threshold = 0.0
ob_front_wall.location = (0.0, 0.0, 0.0)
ob_front_wall.rotation_euler = (1.571, -0.0, 0.0)
ob_front_wall.lineart.crease_threshold = 0.0
ob_left_wall.location = (0.0, 0.0, 0.0)
ob_left_wall.rotation_euler = (1.571, -0.0, 0.0)
ob_left_wall.lineart.crease_threshold = 0.0
ob_back_wall.location = (0.0, 0.0, 0.0)
ob_back_wall.rotation_euler = (1.571, -0.0, 0.0)
ob_back_wall.lineart.crease_threshold = 0.0

# ---- collection membership
col_collection_1.objects.link(ob_suzanne)
col_collection_1.objects.link(ob_cube_002)
col_collection_1.objects.link(ob_cube_001)
col_collection_1.objects.link(ob_camera)
col_collection_1.objects.link(ob_cube)
col_collection_1.objects.link(ob_bottom_wall)
col_collection_1.objects.link(ob_top_wall)
col_collection_1.objects.link(ob_right_wall)
col_collection_1.objects.link(ob_front_wall)
col_collection_1.objects.link(ob_left_wall)
col_collection_1.objects.link(ob_back_wall)

# ---- scene / render settings (as saved in the file)
scene.camera = ob_camera
scene.frame_start = 1; scene.frame_end = 1; scene.frame_set(1)
scene.render.engine = 'CYCLES'
scene.render.resolution_x = 640
scene.render.resolution_y = 480
scene.render.dither_intensity = 0.0
scene.cycles.use_denoising = False
scene.cycles.samples = 256
scene.cycles.sampling_pattern = 'TABULATED_SOBOL'
scene.cycles.light_sampling_threshold = 0.0
scene.cycles.use_adaptive_sampling = False
scene.cycles.use_light_tree = False
scene.cycles.caustics_reflective = False
scene.cycles.caustics_refractive = False
scene.cycles.blur_glossy = 0.0
scene.cycles.max_bounces = 8
scene.cycles.diffuse_bounces = 8
scene.cycles.glossy_bounces = 8
scene.cycles.transmission_bounces = 8
scene.cycles.volume_bounces = 2
scene.cycles.sample_clamp_indirect = 0.0
scene.view_settings.view_transform = 'Standard'
bpy.context.view_layer.update()
